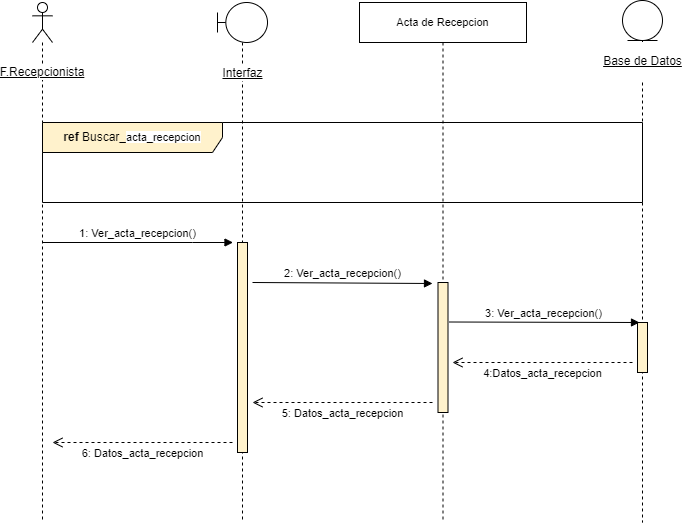

The diagram above was exported from draw.io. Its source (the exported page's mxGraphModel, read from the mxfile embedded in the PNG):
<mxGraphModel dx="868" dy="554" grid="1" gridSize="10" guides="1" tooltips="1" connect="1" arrows="1" fold="1" page="1" pageScale="1" pageWidth="827" pageHeight="1169" math="0" shadow="0">
  <root>
    <mxCell id="5BQTQxXOsllrjebi0auy-0" />
    <mxCell id="5BQTQxXOsllrjebi0auy-1" parent="5BQTQxXOsllrjebi0auy-0" />
    <mxCell id="5BQTQxXOsllrjebi0auy-2" value="F.Recepcionista" style="shape=umlLifeline;participant=umlActor;perimeter=lifelinePerimeter;whiteSpace=wrap;html=1;container=1;collapsible=0;recursiveResize=0;verticalAlign=middle;spacingTop=100;outlineConnect=0;labelBackgroundColor=default;fontStyle=4" vertex="1" parent="5BQTQxXOsllrjebi0auy-1">
      <mxGeometry x="70" y="40" width="20" height="520" as="geometry" />
    </mxCell>
    <mxCell id="5BQTQxXOsllrjebi0auy-3" value="Interfaz" style="shape=umlLifeline;participant=umlBoundary;perimeter=lifelinePerimeter;html=1;container=1;collapsible=0;recursiveResize=0;verticalAlign=middle;spacingTop=102;outlineConnect=0;spacing=0;labelBackgroundColor=default;labelBorderColor=none;fontStyle=4" vertex="1" parent="5BQTQxXOsllrjebi0auy-1">
      <mxGeometry x="255" y="40" width="50" height="520" as="geometry" />
    </mxCell>
    <mxCell id="5BQTQxXOsllrjebi0auy-4" value="" style="html=1;points=[];perimeter=orthogonalPerimeter;labelBackgroundColor=default;labelBorderColor=none;strokeColor=#000000;fillColor=#fff2cc;" vertex="1" parent="5BQTQxXOsllrjebi0auy-3">
      <mxGeometry x="20" y="240" width="10" height="210" as="geometry" />
    </mxCell>
    <mxCell id="5BQTQxXOsllrjebi0auy-5" value="&lt;span style=&quot;font-size: 11px; background-color: rgb(255, 255, 255);&quot;&gt;Acta de Recepcion&lt;/span&gt;" style="shape=umlLifeline;perimeter=lifelinePerimeter;whiteSpace=wrap;html=1;container=1;collapsible=0;recursiveResize=0;outlineConnect=0;" vertex="1" parent="5BQTQxXOsllrjebi0auy-1">
      <mxGeometry x="397" y="40" width="167" height="520" as="geometry" />
    </mxCell>
    <mxCell id="5BQTQxXOsllrjebi0auy-6" value="2: Ver_acta_recepcion()" style="html=1;verticalAlign=bottom;endArrow=block;rounded=0;endFill=1;" edge="1" parent="5BQTQxXOsllrjebi0auy-5">
      <mxGeometry width="80" relative="1" as="geometry">
        <mxPoint x="-107" y="280" as="sourcePoint" />
        <mxPoint x="73" y="281" as="targetPoint" />
      </mxGeometry>
    </mxCell>
    <mxCell id="5BQTQxXOsllrjebi0auy-7" value="" style="html=1;points=[];perimeter=orthogonalPerimeter;labelBackgroundColor=default;labelBorderColor=none;strokeColor=#000000;fillColor=#fff2cc;" vertex="1" parent="5BQTQxXOsllrjebi0auy-5">
      <mxGeometry x="78.5" y="280" width="10" height="130" as="geometry" />
    </mxCell>
    <mxCell id="5BQTQxXOsllrjebi0auy-8" value="5: Datos_acta_recepcion" style="html=1;verticalAlign=bottom;endArrow=open;dashed=1;endSize=8;rounded=0;strokeColor=default;" edge="1" parent="5BQTQxXOsllrjebi0auy-5">
      <mxGeometry y="20" relative="1" as="geometry">
        <mxPoint x="73" y="400" as="sourcePoint" />
        <mxPoint x="-107" y="400" as="targetPoint" />
        <mxPoint as="offset" />
      </mxGeometry>
    </mxCell>
    <mxCell id="5BQTQxXOsllrjebi0auy-9" value="&lt;p style=&quot;line-height: 1.2;&quot;&gt;&lt;u&gt;Base de Datos&lt;/u&gt;&lt;/p&gt;" style="shape=umlLifeline;participant=umlEntity;perimeter=lifelinePerimeter;html=1;container=1;collapsible=0;recursiveResize=0;verticalAlign=middle;spacingTop=81;outlineConnect=0;fontSize=12;labelPosition=center;verticalLabelPosition=middle;align=center;spacingRight=0;spacing=0;labelBorderColor=none;labelBackgroundColor=default;" vertex="1" parent="5BQTQxXOsllrjebi0auy-1">
      <mxGeometry x="660" y="38" width="40" height="522" as="geometry" />
    </mxCell>
    <mxCell id="5BQTQxXOsllrjebi0auy-10" value="" style="html=1;points=[];perimeter=orthogonalPerimeter;labelBackgroundColor=default;labelBorderColor=none;strokeColor=#000000;fillColor=#fff2cc;" vertex="1" parent="5BQTQxXOsllrjebi0auy-9">
      <mxGeometry x="15" y="322" width="10" height="50" as="geometry" />
    </mxCell>
    <mxCell id="5BQTQxXOsllrjebi0auy-11" value="1: Ver_acta_recepcion()" style="html=1;verticalAlign=bottom;endArrow=block;rounded=0;" edge="1" parent="5BQTQxXOsllrjebi0auy-1">
      <mxGeometry relative="1" as="geometry">
        <mxPoint x="79.99999999999989" y="280" as="sourcePoint" />
        <mxPoint x="270.5" y="280" as="targetPoint" />
        <Array as="points">
          <mxPoint x="230" y="280" />
        </Array>
      </mxGeometry>
    </mxCell>
    <mxCell id="5BQTQxXOsllrjebi0auy-12" value="3: Ver_acta_recepcion()" style="html=1;verticalAlign=bottom;endArrow=block;rounded=0;endFill=1;" edge="1" parent="5BQTQxXOsllrjebi0auy-1">
      <mxGeometry width="80" relative="1" as="geometry">
        <mxPoint x="486.5" y="359.5" as="sourcePoint" />
        <mxPoint x="677" y="360" as="targetPoint" />
      </mxGeometry>
    </mxCell>
    <mxCell id="5BQTQxXOsllrjebi0auy-13" value="4:Datos_acta_recepcion" style="html=1;verticalAlign=bottom;endArrow=open;dashed=1;endSize=8;rounded=0;strokeColor=default;" edge="1" parent="5BQTQxXOsllrjebi0auy-1">
      <mxGeometry y="20" relative="1" as="geometry">
        <mxPoint x="670" y="399.9999999999999" as="sourcePoint" />
        <mxPoint x="490" y="399.9999999999999" as="targetPoint" />
        <mxPoint as="offset" />
      </mxGeometry>
    </mxCell>
    <mxCell id="5BQTQxXOsllrjebi0auy-14" value="6: Datos_acta_recepcion" style="html=1;verticalAlign=bottom;endArrow=open;dashed=1;endSize=8;rounded=0;strokeColor=default;" edge="1" parent="5BQTQxXOsllrjebi0auy-1">
      <mxGeometry y="20" relative="1" as="geometry">
        <mxPoint x="270" y="480" as="sourcePoint" />
        <mxPoint x="90" y="480" as="targetPoint" />
        <mxPoint as="offset" />
      </mxGeometry>
    </mxCell>
    <mxCell id="5BQTQxXOsllrjebi0auy-15" value="&lt;b&gt;ref&lt;/b&gt; Buscar_&lt;span style=&quot;font-size: 11px; background-color: rgb(255, 255, 255);&quot;&gt;acta_recepcion&lt;/span&gt;" style="shape=umlFrame;whiteSpace=wrap;html=1;width=180;height=30;fillColor=#fff2cc;strokeColor=#000000;" vertex="1" parent="5BQTQxXOsllrjebi0auy-1">
      <mxGeometry x="80" y="160" width="600" height="80" as="geometry" />
    </mxCell>
  </root>
</mxGraphModel>